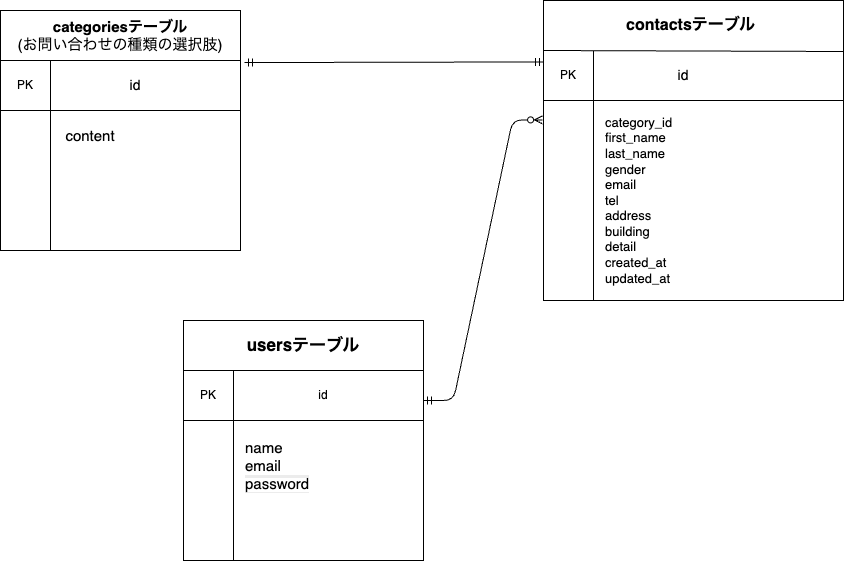

The diagram above was exported from draw.io. Its source (the exported page's mxGraphModel, read from the mxfile embedded in the PNG):
<mxGraphModel dx="1799" dy="1985" grid="1" gridSize="10" guides="1" tooltips="1" connect="1" arrows="1" fold="1" page="1" pageScale="1" pageWidth="827" pageHeight="1169" math="0" shadow="0">
  <root>
    <mxCell id="0" />
    <mxCell id="1" parent="0" />
    <mxCell id="2" value="" style="group;fontSize=14;" vertex="1" connectable="0" parent="1">
      <mxGeometry x="-683" y="-390" width="270" height="240" as="geometry" />
    </mxCell>
    <mxCell id="3" value="" style="whiteSpace=wrap;html=1;aspect=fixed;" vertex="1" parent="2">
      <mxGeometry width="240" height="240" as="geometry" />
    </mxCell>
    <mxCell id="4" value="" style="endArrow=none;html=1;rounded=0;" edge="1" parent="2">
      <mxGeometry relative="1" as="geometry">
        <mxPoint y="50" as="sourcePoint" />
        <mxPoint x="240" y="50" as="targetPoint" />
      </mxGeometry>
    </mxCell>
    <mxCell id="5" value="" style="endArrow=none;html=1;rounded=0;" edge="1" parent="2">
      <mxGeometry relative="1" as="geometry">
        <mxPoint y="100" as="sourcePoint" />
        <mxPoint x="240" y="100" as="targetPoint" />
      </mxGeometry>
    </mxCell>
    <mxCell id="6" value="" style="endArrow=none;html=1;rounded=0;" edge="1" parent="2">
      <mxGeometry relative="1" as="geometry">
        <mxPoint x="50" y="50" as="sourcePoint" />
        <mxPoint x="50" y="240" as="targetPoint" />
      </mxGeometry>
    </mxCell>
    <mxCell id="7" value="&lt;span style=&quot;color: rgb(0, 0, 0); background-color: light-dark(#ffffff, var(--ge-dark-color, #121212));&quot;&gt;&lt;b style=&quot;&quot;&gt;&lt;font style=&quot;font-size: 15px;&quot;&gt;categoriesテーブル&lt;/font&gt;&lt;/b&gt;&lt;/span&gt;&lt;div&gt;&lt;div&gt;&lt;span style=&quot;color: rgb(0, 0, 0); background-color: light-dark(#ffffff, var(--ge-dark-color, #121212));&quot;&gt;&lt;font style=&quot;font-size: 15px;&quot;&gt;(お問い合わせの種類の選択肢)&lt;/font&gt;&lt;/span&gt;&lt;/div&gt;&lt;/div&gt;" style="text;html=1;align=center;verticalAlign=middle;whiteSpace=wrap;rounded=0;" vertex="1" parent="2">
      <mxGeometry x="10" y="10" width="220" height="30" as="geometry" />
    </mxCell>
    <mxCell id="8" value="PK" style="text;html=1;align=center;verticalAlign=middle;whiteSpace=wrap;rounded=0;" vertex="1" parent="2">
      <mxGeometry x="10" y="60" width="30" height="30" as="geometry" />
    </mxCell>
    <mxCell id="9" value="&lt;span style=&quot;color: rgb(0, 0, 0);&quot;&gt;&lt;font style=&quot;font-size: 14px;&quot;&gt;id&lt;/font&gt;&lt;/span&gt;" style="text;html=1;align=center;verticalAlign=middle;whiteSpace=wrap;rounded=0;" vertex="1" parent="2">
      <mxGeometry x="80" y="60" width="110" height="30" as="geometry" />
    </mxCell>
    <mxCell id="10" value="&lt;font style=&quot;font-size: 15px;&quot;&gt;content&lt;/font&gt;" style="text;html=1;align=center;verticalAlign=middle;whiteSpace=wrap;rounded=0;" vertex="1" parent="2">
      <mxGeometry x="60" y="110" width="60" height="30" as="geometry" />
    </mxCell>
    <mxCell id="11" value="" style="group;fontSize=12;" vertex="1" connectable="0" parent="1">
      <mxGeometry x="-500" y="-80" width="240" height="240" as="geometry" />
    </mxCell>
    <mxCell id="12" value="" style="whiteSpace=wrap;html=1;aspect=fixed;" vertex="1" parent="11">
      <mxGeometry width="240" height="240" as="geometry" />
    </mxCell>
    <mxCell id="13" value="" style="endArrow=none;html=1;rounded=0;" edge="1" parent="11">
      <mxGeometry relative="1" as="geometry">
        <mxPoint y="50" as="sourcePoint" />
        <mxPoint x="240" y="50" as="targetPoint" />
      </mxGeometry>
    </mxCell>
    <mxCell id="14" value="" style="endArrow=none;html=1;rounded=0;" edge="1" parent="11">
      <mxGeometry relative="1" as="geometry">
        <mxPoint y="100" as="sourcePoint" />
        <mxPoint x="240" y="100" as="targetPoint" />
      </mxGeometry>
    </mxCell>
    <mxCell id="15" value="" style="endArrow=none;html=1;rounded=0;" edge="1" parent="11">
      <mxGeometry relative="1" as="geometry">
        <mxPoint x="50" y="50" as="sourcePoint" />
        <mxPoint x="50" y="240" as="targetPoint" />
      </mxGeometry>
    </mxCell>
    <mxCell id="16" value="&lt;span style=&quot;color: rgb(0, 0, 0);&quot;&gt;usersテーブル&lt;/span&gt;" style="text;html=1;align=center;verticalAlign=middle;whiteSpace=wrap;rounded=0;fontStyle=1;fontSize=17;" vertex="1" parent="11">
      <mxGeometry x="50" y="10" width="140" height="30" as="geometry" />
    </mxCell>
    <mxCell id="17" value="PK" style="text;html=1;align=center;verticalAlign=middle;whiteSpace=wrap;rounded=0;" vertex="1" parent="11">
      <mxGeometry x="10" y="60" width="30" height="30" as="geometry" />
    </mxCell>
    <mxCell id="18" value="&lt;span style=&quot;color: rgb(0, 0, 0); background-color: light-dark(#ffffff, var(--ge-dark-color, #121212));&quot;&gt;&lt;font style=&quot;font-size: 15px;&quot;&gt;name&lt;/font&gt;&lt;/span&gt;&lt;div style=&quot;color: rgb(0, 0, 0);&quot;&gt;&lt;span style=&quot;background-color: light-dark(#ffffff, var(--ge-dark-color, #121212));&quot;&gt;&lt;font style=&quot;font-size: 15px;&quot;&gt;email&lt;/font&gt;&lt;/span&gt;&lt;/div&gt;&lt;div style=&quot;color: rgb(0, 0, 0); background-color: rgb(236, 236, 236);&quot;&gt;&lt;span style=&quot;background-color: light-dark(#ffffff, var(--ge-dark-color, #121212));&quot;&gt;&lt;font style=&quot;font-size: 15px;&quot;&gt;password&lt;/font&gt;&lt;/span&gt;&lt;/div&gt;" style="text;html=1;align=left;verticalAlign=middle;whiteSpace=wrap;rounded=0;" vertex="1" parent="11">
      <mxGeometry x="60" y="110" width="120" height="70" as="geometry" />
    </mxCell>
    <mxCell id="19" value="id" style="text;html=1;align=center;verticalAlign=middle;whiteSpace=wrap;rounded=0;" vertex="1" parent="11">
      <mxGeometry x="110" y="60" width="60" height="30" as="geometry" />
    </mxCell>
    <mxCell id="20" value="" style="group;fontColor=none;noLabel=1;fontSize=14;" vertex="1" connectable="0" parent="1">
      <mxGeometry x="-140" y="-400" width="300" height="300" as="geometry" />
    </mxCell>
    <mxCell id="21" value="" style="whiteSpace=wrap;html=1;aspect=fixed;" vertex="1" parent="20">
      <mxGeometry width="300" height="300" as="geometry" />
    </mxCell>
    <mxCell id="22" value="" style="endArrow=none;html=1;rounded=0;" edge="1" parent="20">
      <mxGeometry relative="1" as="geometry">
        <mxPoint y="50" as="sourcePoint" />
        <mxPoint x="300" y="51" as="targetPoint" />
      </mxGeometry>
    </mxCell>
    <mxCell id="23" value="" style="endArrow=none;html=1;rounded=0;" edge="1" parent="20">
      <mxGeometry relative="1" as="geometry">
        <mxPoint y="100" as="sourcePoint" />
        <mxPoint x="300" y="100" as="targetPoint" />
      </mxGeometry>
    </mxCell>
    <mxCell id="24" value="" style="endArrow=none;html=1;rounded=0;" edge="1" parent="20">
      <mxGeometry relative="1" as="geometry">
        <mxPoint x="50" y="50" as="sourcePoint" />
        <mxPoint x="50" y="300" as="targetPoint" />
      </mxGeometry>
    </mxCell>
    <mxCell id="25" value="&lt;span style=&quot;color: rgb(0, 0, 0);&quot;&gt;&lt;font style=&quot;font-size: 16px;&quot;&gt;contactsテーブル&lt;/font&gt;&lt;/span&gt;" style="text;html=1;align=center;verticalAlign=middle;whiteSpace=wrap;rounded=0;labelBackgroundColor=none;fontStyle=1;fontSize=15;" vertex="1" parent="20">
      <mxGeometry x="40" y="10" width="215" height="30" as="geometry" />
    </mxCell>
    <mxCell id="26" value="PK" style="text;html=1;align=center;verticalAlign=middle;whiteSpace=wrap;rounded=0;" vertex="1" parent="20">
      <mxGeometry x="10" y="60" width="30" height="30" as="geometry" />
    </mxCell>
    <mxCell id="27" value="&lt;span style=&quot;color: rgb(0, 0, 0);&quot;&gt;&lt;font&gt;id&lt;/font&gt;&lt;/span&gt;" style="text;html=1;align=center;verticalAlign=middle;whiteSpace=wrap;rounded=0;fontSize=14;" vertex="1" parent="20">
      <mxGeometry x="100" y="60" width="80" height="30" as="geometry" />
    </mxCell>
    <mxCell id="28" value="&lt;div&gt;&lt;span style=&quot;font-size: 13px; background-color: light-dark(#ffffff, var(--ge-dark-color, #121212));&quot;&gt;category_id&lt;/span&gt;&lt;/div&gt;&lt;span style=&quot;color: rgb(0, 0, 0); background-color: light-dark(#ffffff, var(--ge-dark-color, #121212));&quot;&gt;&lt;font style=&quot;font-size: 13px;&quot;&gt;first_name&lt;/font&gt;&lt;/span&gt;&lt;div style=&quot;color: rgb(0, 0, 0);&quot;&gt;&lt;span style=&quot;background-color: light-dark(#ffffff, var(--ge-dark-color, #121212));&quot;&gt;&lt;font style=&quot;font-size: 13px;&quot;&gt;last_name&lt;/font&gt;&lt;/span&gt;&lt;/div&gt;&lt;div style=&quot;color: rgb(0, 0, 0);&quot;&gt;&lt;span style=&quot;background-color: light-dark(#ffffff, var(--ge-dark-color, #121212));&quot;&gt;&lt;font style=&quot;font-size: 13px;&quot;&gt;gender&lt;/font&gt;&lt;/span&gt;&lt;/div&gt;&lt;div style=&quot;color: rgb(0, 0, 0);&quot;&gt;&lt;span style=&quot;background-color: light-dark(#ffffff, var(--ge-dark-color, #121212));&quot;&gt;&lt;font style=&quot;font-size: 13px;&quot;&gt;email&lt;/font&gt;&lt;/span&gt;&lt;/div&gt;&lt;div style=&quot;color: rgb(0, 0, 0);&quot;&gt;&lt;span style=&quot;background-color: light-dark(#ffffff, var(--ge-dark-color, #121212));&quot;&gt;&lt;font style=&quot;font-size: 13px;&quot;&gt;tel&lt;/font&gt;&lt;/span&gt;&lt;/div&gt;&lt;div style=&quot;color: rgb(0, 0, 0);&quot;&gt;&lt;span style=&quot;background-color: light-dark(#ffffff, var(--ge-dark-color, #121212));&quot;&gt;&lt;font style=&quot;font-size: 13px;&quot;&gt;address&lt;/font&gt;&lt;/span&gt;&lt;/div&gt;&lt;div style=&quot;color: rgb(0, 0, 0);&quot;&gt;&lt;span style=&quot;background-color: light-dark(#ffffff, var(--ge-dark-color, #121212));&quot;&gt;&lt;font style=&quot;font-size: 13px;&quot;&gt;building&lt;/font&gt;&lt;/span&gt;&lt;/div&gt;&lt;div style=&quot;color: rgb(0, 0, 0);&quot;&gt;&lt;span style=&quot;background-color: light-dark(#ffffff, var(--ge-dark-color, #121212));&quot;&gt;&lt;font style=&quot;font-size: 13px;&quot;&gt;detail&lt;/font&gt;&lt;/span&gt;&lt;/div&gt;&lt;div style=&quot;color: rgb(0, 0, 0);&quot;&gt;&lt;span style=&quot;background-color: light-dark(#ffffff, var(--ge-dark-color, #121212));&quot;&gt;&lt;font style=&quot;font-size: 13px;&quot;&gt;&lt;div style=&quot;color: rgb(0, 0, 0);&quot;&gt;created_at&lt;/div&gt;&lt;div style=&quot;color: rgb(0, 0, 0);&quot;&gt;updated_at&amp;nbsp;&lt;/div&gt;&lt;/font&gt;&lt;/span&gt;&lt;/div&gt;" style="text;html=1;align=left;verticalAlign=middle;whiteSpace=wrap;rounded=0;" vertex="1" parent="20">
      <mxGeometry x="60" y="100" width="120" height="200" as="geometry" />
    </mxCell>
    <mxCell id="29" value="" style="edgeStyle=entityRelationEdgeStyle;fontSize=12;html=1;endArrow=ERmandOne;startArrow=ERmandOne;entryX=-0.003;entryY=0.205;entryDx=0;entryDy=0;entryPerimeter=0;" edge="1" parent="1">
      <mxGeometry width="100" height="100" relative="1" as="geometry">
        <mxPoint x="-439.1" y="-338" as="sourcePoint" />
        <mxPoint x="-140.00000000000009" y="-338.5" as="targetPoint" />
        <Array as="points">
          <mxPoint x="-449.1" y="-330" />
          <mxPoint x="-309.1" y="-340" />
          <mxPoint x="-299.1" y="-340" />
        </Array>
      </mxGeometry>
    </mxCell>
    <mxCell id="30" value="" style="edgeStyle=entityRelationEdgeStyle;fontSize=12;html=1;endArrow=ERzeroToMany;startArrow=ERmandOne;entryX=-0.003;entryY=0.398;entryDx=0;entryDy=0;entryPerimeter=0;" edge="1" parent="1" target="21">
      <mxGeometry width="100" height="100" relative="1" as="geometry">
        <mxPoint x="-260" as="sourcePoint" />
        <mxPoint x="-180" y="-310" as="targetPoint" />
        <Array as="points">
          <mxPoint x="-430" y="20" />
          <mxPoint x="-310" y="-50" />
          <mxPoint x="-240" y="-40" />
          <mxPoint x="-465" y="-180" />
          <mxPoint x="-250" y="-70" />
          <mxPoint x="-210" y="-80" />
        </Array>
      </mxGeometry>
    </mxCell>
  </root>
</mxGraphModel>